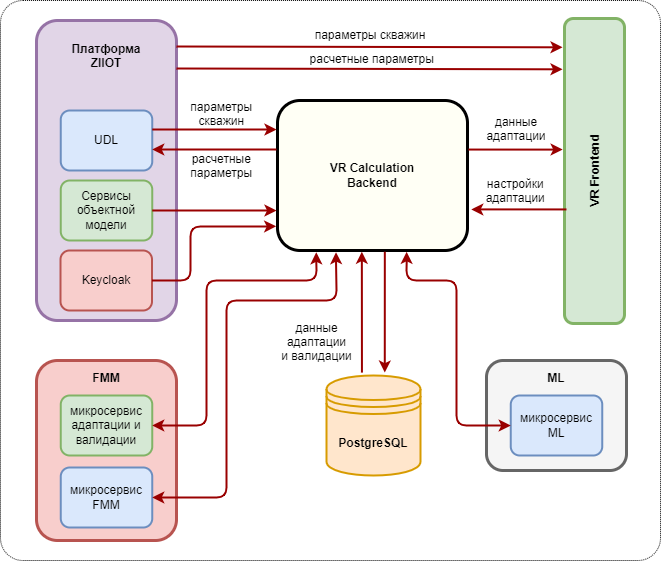

The diagram above was exported from draw.io. Its source (the exported page's mxGraphModel, read from the mxfile embedded in the PNG):
<mxGraphModel dx="1034" dy="612" grid="1" gridSize="10" guides="1" tooltips="1" connect="1" arrows="1" fold="1" page="1" pageScale="1" pageWidth="826" pageHeight="1169" background="none" math="0" shadow="0">
  <root>
    <mxCell id="0" />
    <mxCell id="1" parent="0" />
    <mxCell id="8vs-C3t4xwxnH9xpkZ4K-3" value="" style="rounded=1;whiteSpace=wrap;html=1;arcSize=4;dashed=1;dashPattern=1 1;strokeWidth=1;" vertex="1" parent="1">
      <mxGeometry x="80" y="20" width="660" height="560" as="geometry" />
    </mxCell>
    <mxCell id="JFnWMD09EHQhjqXRix4s-98" value="&lt;blockquote style=&quot;margin: 0 0 0 40px; border: none; padding: 0px;&quot;&gt;&lt;/blockquote&gt;" style="rounded=1;whiteSpace=wrap;html=1;strokeWidth=3;fillColor=#e1d5e7;strokeColor=#9673a6;rotation=0;align=center;" parent="1" vertex="1">
      <mxGeometry x="116" y="40" width="140" height="300" as="geometry" />
    </mxCell>
    <mxCell id="JFnWMD09EHQhjqXRix4s-99" value="&lt;b&gt;VR Frontend&lt;/b&gt;" style="rounded=1;whiteSpace=wrap;html=1;strokeWidth=3;fillColor=#d5e8d4;strokeColor=#82b366;rotation=-90;" parent="1" vertex="1">
      <mxGeometry x="521.5" y="160.5" width="305" height="60" as="geometry" />
    </mxCell>
    <mxCell id="JFnWMD09EHQhjqXRix4s-100" value="&lt;b&gt;VR Calculation&lt;br style=&quot;border-color: var(--border-color); padding: 0px; margin: 0px;&quot;&gt;Backend&lt;/b&gt;" style="rounded=1;whiteSpace=wrap;html=1;fillColor=#FFFFF5;strokeColor=#000000;strokeWidth=3;" parent="1" vertex="1">
      <mxGeometry x="357" y="120" width="190" height="150" as="geometry" />
    </mxCell>
    <mxCell id="JFnWMD09EHQhjqXRix4s-102" value="" style="endArrow=classic;html=1;rounded=0;entryX=0.876;entryY=-0.033;entryDx=0;entryDy=0;entryPerimeter=0;strokeWidth=2;strokeColor=#990000;exitX=1;exitY=0.75;exitDx=0;exitDy=0;" parent="1" edge="1">
      <mxGeometry width="50" height="50" relative="1" as="geometry">
        <mxPoint x="256" y="66" as="sourcePoint" />
        <mxPoint x="642.02" y="66.81999999999994" as="targetPoint" />
      </mxGeometry>
    </mxCell>
    <mxCell id="JFnWMD09EHQhjqXRix4s-103" value="параметры скважин" style="text;spacingTop=-5;align=center;fontColor=#000000;" parent="1" vertex="1">
      <mxGeometry x="345" y="46" width="210" height="19" as="geometry" />
    </mxCell>
    <mxCell id="JFnWMD09EHQhjqXRix4s-108" value="параметры &#10;скважин" style="text;spacingTop=-5;align=center" parent="1" vertex="1">
      <mxGeometry x="268" y="118" width="66.5" height="30" as="geometry" />
    </mxCell>
    <mxCell id="JFnWMD09EHQhjqXRix4s-109" value="UDL" style="rounded=1;whiteSpace=wrap;html=1;strokeWidth=2;fillColor=#dae8fc;strokeColor=#6c8ebf;" parent="1" vertex="1">
      <mxGeometry x="140.25" y="130" width="91.5" height="60" as="geometry" />
    </mxCell>
    <mxCell id="JFnWMD09EHQhjqXRix4s-110" value="Сервисы объектной модели" style="rounded=1;whiteSpace=wrap;html=1;strokeWidth=2;fillColor=#d5e8d4;strokeColor=#82b366;" parent="1" vertex="1">
      <mxGeometry x="140.25" y="200" width="91.5" height="60" as="geometry" />
    </mxCell>
    <mxCell id="JFnWMD09EHQhjqXRix4s-111" value="Платформа&#10;ZIIOT" style="text;spacingTop=-5;align=center;fontStyle=1" parent="1" vertex="1">
      <mxGeometry x="116" y="60" width="140" height="20" as="geometry" />
    </mxCell>
    <mxCell id="JFnWMD09EHQhjqXRix4s-112" value="" style="endArrow=classic;html=1;rounded=0;exitX=1;exitY=0.5;exitDx=0;exitDy=0;strokeWidth=2;strokeColor=#990000;" parent="1" edge="1">
      <mxGeometry width="50" height="50" relative="1" as="geometry">
        <mxPoint x="231.75" y="149" as="sourcePoint" />
        <mxPoint x="356" y="149" as="targetPoint" />
      </mxGeometry>
    </mxCell>
    <mxCell id="JFnWMD09EHQhjqXRix4s-113" value="" style="endArrow=classic;html=1;rounded=0;entryX=1;entryY=0.75;entryDx=0;entryDy=0;strokeColor=#990000;strokeWidth=2;" parent="1" edge="1">
      <mxGeometry width="50" height="50" relative="1" as="geometry">
        <mxPoint x="356" y="169" as="sourcePoint" />
        <mxPoint x="231.75" y="169" as="targetPoint" />
      </mxGeometry>
    </mxCell>
    <mxCell id="JFnWMD09EHQhjqXRix4s-115" value="расчетные &#10;параметры" style="text;spacingTop=-5;align=center" parent="1" vertex="1">
      <mxGeometry x="268" y="170" width="66.5" height="30" as="geometry" />
    </mxCell>
    <mxCell id="JFnWMD09EHQhjqXRix4s-116" value="" style="endArrow=classic;html=1;rounded=0;exitX=1;exitY=0.5;exitDx=0;exitDy=0;strokeColor=#990000;strokeWidth=2;" parent="1" source="JFnWMD09EHQhjqXRix4s-110" edge="1">
      <mxGeometry width="50" height="50" relative="1" as="geometry">
        <mxPoint x="426" y="280" as="sourcePoint" />
        <mxPoint x="356" y="230" as="targetPoint" />
      </mxGeometry>
    </mxCell>
    <mxCell id="JFnWMD09EHQhjqXRix4s-119" value="" style="endArrow=classic;html=1;rounded=0;exitX=1.005;exitY=0.307;exitDx=0;exitDy=0;exitPerimeter=0;entryX=0.58;entryY=-0.031;entryDx=0;entryDy=0;entryPerimeter=0;strokeColor=#990000;strokeWidth=2;" parent="1" edge="1">
      <mxGeometry width="50" height="50" relative="1" as="geometry">
        <mxPoint x="547.95" y="169.04999999999995" as="sourcePoint" />
        <mxPoint x="642.1399999999999" y="169.10000000000014" as="targetPoint" />
      </mxGeometry>
    </mxCell>
    <mxCell id="JFnWMD09EHQhjqXRix4s-120" value="" style="endArrow=classic;html=1;rounded=0;entryX=1.02;entryY=0.726;entryDx=0;entryDy=0;entryPerimeter=0;exitX=0.374;exitY=0.033;exitDx=0;exitDy=0;exitPerimeter=0;strokeWidth=2;strokeColor=#990000;" parent="1" source="JFnWMD09EHQhjqXRix4s-99" target="JFnWMD09EHQhjqXRix4s-100" edge="1">
      <mxGeometry width="50" height="50" relative="1" as="geometry">
        <mxPoint x="626" y="229" as="sourcePoint" />
        <mxPoint x="556" y="230" as="targetPoint" />
      </mxGeometry>
    </mxCell>
    <mxCell id="JFnWMD09EHQhjqXRix4s-121" value="данные &#10;адаптации" style="text;spacingTop=-5;align=center" parent="1" vertex="1">
      <mxGeometry x="562.75" y="133" width="66.5" height="30" as="geometry" />
    </mxCell>
    <mxCell id="JFnWMD09EHQhjqXRix4s-123" value="" style="endArrow=classic;html=1;rounded=0;entryX=0.876;entryY=-0.033;entryDx=0;entryDy=0;entryPerimeter=0;strokeWidth=2;strokeColor=#990000;exitX=1;exitY=0.75;exitDx=0;exitDy=0;" parent="1" edge="1">
      <mxGeometry width="50" height="50" relative="1" as="geometry">
        <mxPoint x="256" y="88" as="sourcePoint" />
        <mxPoint x="642.02" y="88.81999999999994" as="targetPoint" />
      </mxGeometry>
    </mxCell>
    <mxCell id="JFnWMD09EHQhjqXRix4s-124" value="расчетные параметры" style="text;spacingTop=-5;align=center" parent="1" vertex="1">
      <mxGeometry x="363.5" y="70" width="176.5" height="19" as="geometry" />
    </mxCell>
    <mxCell id="JFnWMD09EHQhjqXRix4s-125" value="настройки&#10;адаптации" style="text;spacingTop=-5;align=center" parent="1" vertex="1">
      <mxGeometry x="562" y="194.5" width="66.5" height="30" as="geometry" />
    </mxCell>
    <mxCell id="JFnWMD09EHQhjqXRix4s-126" value="&lt;b&gt;PostgreSQL&lt;/b&gt;" style="shape=datastore;whiteSpace=wrap;html=1;strokeWidth=2;fillColor=#ffe6cc;strokeColor=#d79b00;" parent="1" vertex="1">
      <mxGeometry x="406" y="395" width="94" height="100" as="geometry" />
    </mxCell>
    <mxCell id="JFnWMD09EHQhjqXRix4s-127" value="" style="endArrow=classic;html=1;rounded=0;entryX=0.186;entryY=1.008;entryDx=0;entryDy=0;entryPerimeter=0;exitX=0.377;exitY=-0.029;exitDx=0;exitDy=0;exitPerimeter=0;strokeWidth=2;strokeColor=#990000;" parent="1" source="JFnWMD09EHQhjqXRix4s-126" edge="1">
      <mxGeometry width="50" height="50" relative="1" as="geometry">
        <mxPoint x="442" y="321" as="sourcePoint" />
        <mxPoint x="441.3399999999999" y="271.20000000000005" as="targetPoint" />
      </mxGeometry>
    </mxCell>
    <mxCell id="JFnWMD09EHQhjqXRix4s-128" value="" style="endArrow=classic;html=1;rounded=0;exitX=0.307;exitY=1.008;exitDx=0;exitDy=0;exitPerimeter=0;entryX=0.62;entryY=-0.029;entryDx=0;entryDy=0;entryPerimeter=0;strokeWidth=2;strokeColor=#990000;" parent="1" target="JFnWMD09EHQhjqXRix4s-126" edge="1">
      <mxGeometry width="50" height="50" relative="1" as="geometry">
        <mxPoint x="464.3299999999999" y="271.20000000000005" as="sourcePoint" />
        <mxPoint x="485" y="200" as="targetPoint" />
      </mxGeometry>
    </mxCell>
    <mxCell id="JFnWMD09EHQhjqXRix4s-129" value="данные&#10;адаптации&#10;и валидации" style="text;spacingTop=-5;align=center" parent="1" vertex="1">
      <mxGeometry x="362" y="339" width="69" height="50" as="geometry" />
    </mxCell>
    <mxCell id="JFnWMD09EHQhjqXRix4s-130" value="&lt;blockquote style=&quot;margin: 0 0 0 40px; border: none; padding: 0px;&quot;&gt;&lt;/blockquote&gt;" style="rounded=1;whiteSpace=wrap;html=1;strokeWidth=3;fillColor=#f8cecc;strokeColor=#b85450;rotation=0;align=center;" parent="1" vertex="1">
      <mxGeometry x="116" y="380" width="140" height="180" as="geometry" />
    </mxCell>
    <mxCell id="JFnWMD09EHQhjqXRix4s-131" value="микросервис адаптации и валидации" style="rounded=1;whiteSpace=wrap;html=1;strokeWidth=2;fillColor=#d5e8d4;strokeColor=#82b366;" parent="1" vertex="1">
      <mxGeometry x="140.25" y="415" width="91.5" height="60" as="geometry" />
    </mxCell>
    <mxCell id="JFnWMD09EHQhjqXRix4s-132" value="микросервис FMM" style="rounded=1;whiteSpace=wrap;html=1;strokeWidth=2;fillColor=#dae8fc;strokeColor=#6c8ebf;" parent="1" vertex="1">
      <mxGeometry x="140.25" y="487" width="91.5" height="60" as="geometry" />
    </mxCell>
    <mxCell id="JFnWMD09EHQhjqXRix4s-133" value="FMM" style="text;spacingTop=-5;align=center;fontStyle=1" parent="1" vertex="1">
      <mxGeometry x="116" y="389" width="140" height="20" as="geometry" />
    </mxCell>
    <mxCell id="JFnWMD09EHQhjqXRix4s-137" value="" style="endArrow=classic;startArrow=classic;html=1;rounded=1;exitX=1;exitY=0.5;exitDx=0;exitDy=0;entryX=0.204;entryY=1.012;entryDx=0;entryDy=0;entryPerimeter=0;strokeColor=#990000;strokeWidth=2;" parent="1" source="JFnWMD09EHQhjqXRix4s-131" target="JFnWMD09EHQhjqXRix4s-100" edge="1">
      <mxGeometry width="50" height="50" relative="1" as="geometry">
        <mxPoint x="416" y="340" as="sourcePoint" />
        <mxPoint x="466" y="290" as="targetPoint" />
        <Array as="points">
          <mxPoint x="286" y="445" />
          <mxPoint x="286" y="300" />
          <mxPoint x="396" y="300" />
        </Array>
      </mxGeometry>
    </mxCell>
    <mxCell id="JFnWMD09EHQhjqXRix4s-138" value="" style="endArrow=classic;startArrow=classic;html=1;rounded=1;exitX=1;exitY=0.5;exitDx=0;exitDy=0;strokeWidth=2;strokeColor=#990000;entryX=0.308;entryY=1.011;entryDx=0;entryDy=0;entryPerimeter=0;" parent="1" source="JFnWMD09EHQhjqXRix4s-132" target="JFnWMD09EHQhjqXRix4s-100" edge="1">
      <mxGeometry width="50" height="50" relative="1" as="geometry">
        <mxPoint x="286" y="490" as="sourcePoint" />
        <mxPoint x="416" y="270" as="targetPoint" />
        <Array as="points">
          <mxPoint x="306" y="517" />
          <mxPoint x="306" y="320" />
          <mxPoint x="416" y="320" />
        </Array>
      </mxGeometry>
    </mxCell>
    <mxCell id="JFnWMD09EHQhjqXRix4s-139" value="&lt;blockquote style=&quot;margin: 0 0 0 40px; border: none; padding: 0px;&quot;&gt;&lt;/blockquote&gt;" style="rounded=1;whiteSpace=wrap;html=1;strokeWidth=3;fillColor=#f5f5f5;strokeColor=#666666;rotation=0;align=center;fontColor=#333333;" parent="1" vertex="1">
      <mxGeometry x="566" y="380" width="140" height="110" as="geometry" />
    </mxCell>
    <mxCell id="JFnWMD09EHQhjqXRix4s-140" value="ML" style="text;spacingTop=-5;align=center;fontStyle=1" parent="1" vertex="1">
      <mxGeometry x="566" y="389" width="140" height="20" as="geometry" />
    </mxCell>
    <mxCell id="JFnWMD09EHQhjqXRix4s-141" value="микросервис ML" style="rounded=1;whiteSpace=wrap;html=1;strokeWidth=2;fillColor=#dae8fc;strokeColor=#6c8ebf;" parent="1" vertex="1">
      <mxGeometry x="590.25" y="415" width="91.5" height="60" as="geometry" />
    </mxCell>
    <mxCell id="JFnWMD09EHQhjqXRix4s-143" value="" style="endArrow=classic;startArrow=classic;html=1;rounded=1;exitX=0;exitY=0.5;exitDx=0;exitDy=0;entryX=0.68;entryY=1.009;entryDx=0;entryDy=0;entryPerimeter=0;strokeColor=#990000;strokeWidth=2;" parent="1" source="JFnWMD09EHQhjqXRix4s-141" target="JFnWMD09EHQhjqXRix4s-100" edge="1">
      <mxGeometry width="50" height="50" relative="1" as="geometry">
        <mxPoint x="516" y="420" as="sourcePoint" />
        <mxPoint x="566" y="370" as="targetPoint" />
        <Array as="points">
          <mxPoint x="536" y="445" />
          <mxPoint x="536" y="300" />
          <mxPoint x="486" y="300" />
        </Array>
      </mxGeometry>
    </mxCell>
    <mxCell id="8vs-C3t4xwxnH9xpkZ4K-4" value="Keycloak" style="rounded=1;whiteSpace=wrap;html=1;strokeWidth=2;fillColor=#f8cecc;strokeColor=#b85450;" vertex="1" parent="1">
      <mxGeometry x="140" y="270" width="91.5" height="60" as="geometry" />
    </mxCell>
    <mxCell id="8vs-C3t4xwxnH9xpkZ4K-6" value="" style="endArrow=classic;html=1;rounded=1;exitX=1;exitY=0.5;exitDx=0;exitDy=0;entryX=-0.007;entryY=0.839;entryDx=0;entryDy=0;entryPerimeter=0;strokeWidth=2;startArrow=none;startFill=0;endFill=1;strokeColor=#990000;" edge="1" parent="1" source="8vs-C3t4xwxnH9xpkZ4K-4" target="JFnWMD09EHQhjqXRix4s-100">
      <mxGeometry width="50" height="50" relative="1" as="geometry">
        <mxPoint x="380" y="340" as="sourcePoint" />
        <mxPoint x="350" y="246" as="targetPoint" />
        <Array as="points">
          <mxPoint x="270" y="300" />
          <mxPoint x="270" y="280" />
          <mxPoint x="270" y="246" />
          <mxPoint x="330" y="246" />
        </Array>
      </mxGeometry>
    </mxCell>
  </root>
</mxGraphModel>